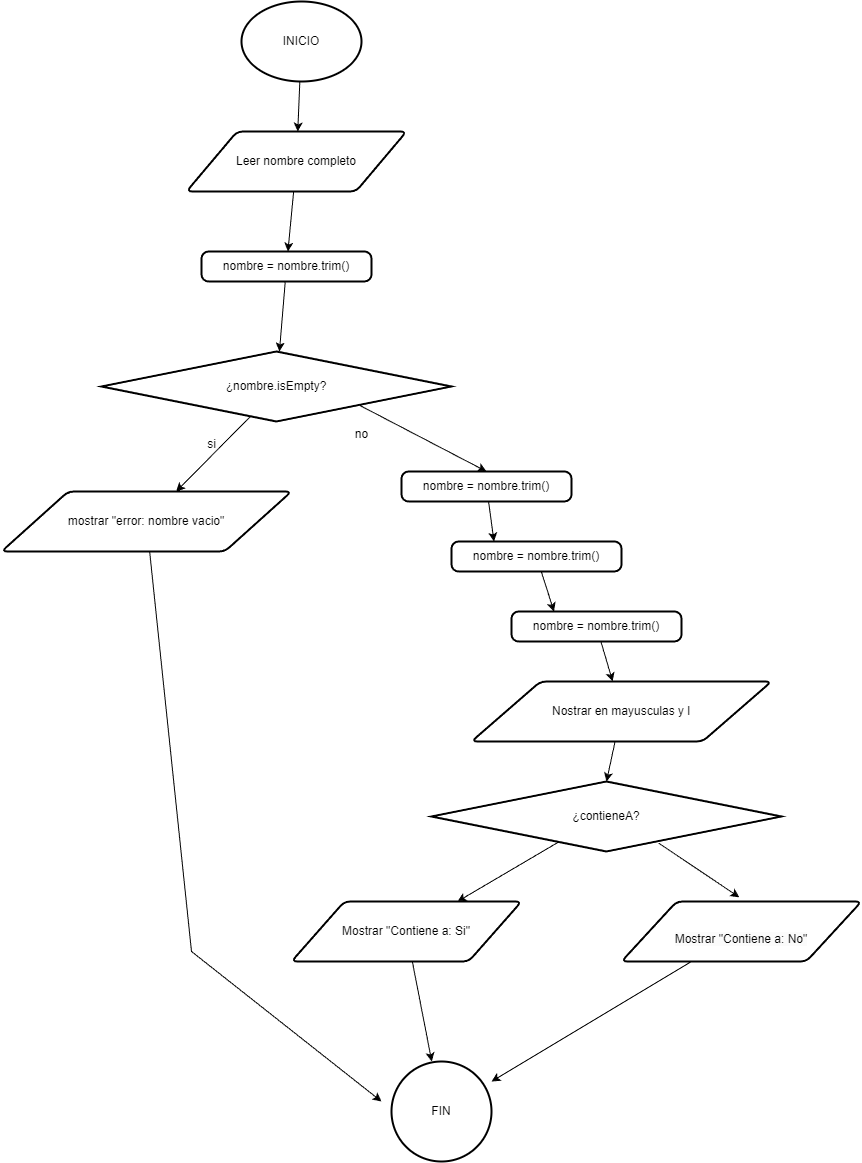

The diagram above was exported from draw.io. Its source (the exported page's mxGraphModel, read from the mxfile embedded in the PNG):
<mxGraphModel dx="1839" dy="2047" grid="1" gridSize="10" guides="1" tooltips="1" connect="1" arrows="1" fold="1" page="1" pageScale="1" pageWidth="850" pageHeight="1100" math="0" shadow="0">
  <root>
    <mxCell id="0" />
    <mxCell id="1" parent="0" />
    <mxCell id="18" style="rounded=0;orthogonalLoop=1;jettySize=auto;html=1;" edge="1" parent="1" source="2" target="8">
      <mxGeometry relative="1" as="geometry" />
    </mxCell>
    <mxCell id="2" value="INICIO" style="strokeWidth=2;html=1;shape=mxgraph.flowchart.start_2;whiteSpace=wrap;" vertex="1" parent="1">
      <mxGeometry x="160" y="-160" width="120" height="80" as="geometry" />
    </mxCell>
    <mxCell id="3" value="FIN" style="strokeWidth=2;html=1;shape=mxgraph.flowchart.start_2;whiteSpace=wrap;" vertex="1" parent="1">
      <mxGeometry x="310" y="900" width="100" height="100" as="geometry" />
    </mxCell>
    <mxCell id="32" style="edgeStyle=none;rounded=0;orthogonalLoop=1;jettySize=auto;html=1;" edge="1" parent="1" source="4" target="3">
      <mxGeometry relative="1" as="geometry" />
    </mxCell>
    <mxCell id="4" value="&lt;br&gt;&lt;span style=&quot;color: rgb(0, 0, 0); font-family: Helvetica; font-size: 12px; font-style: normal; font-variant-ligatures: normal; font-variant-caps: normal; font-weight: 400; letter-spacing: normal; orphans: 2; text-align: center; text-indent: 0px; text-transform: none; widows: 2; word-spacing: 0px; -webkit-text-stroke-width: 0px; background-color: rgb(251, 251, 251); text-decoration-thickness: initial; text-decoration-style: initial; text-decoration-color: initial; float: none; display: inline !important;&quot;&gt;Mostrar &quot;Contiene a: No&quot;&lt;/span&gt;&lt;br&gt;" style="shape=parallelogram;html=1;strokeWidth=2;perimeter=parallelogramPerimeter;whiteSpace=wrap;rounded=1;arcSize=12;size=0.23;" vertex="1" parent="1">
      <mxGeometry x="540" y="740" width="240" height="60" as="geometry" />
    </mxCell>
    <mxCell id="31" style="edgeStyle=none;rounded=0;orthogonalLoop=1;jettySize=auto;html=1;" edge="1" parent="1" source="5" target="3">
      <mxGeometry relative="1" as="geometry" />
    </mxCell>
    <mxCell id="5" value="Mostrar &quot;Contiene a: Si&quot;" style="shape=parallelogram;html=1;strokeWidth=2;perimeter=parallelogramPerimeter;whiteSpace=wrap;rounded=1;arcSize=12;size=0.23;" vertex="1" parent="1">
      <mxGeometry x="210" y="740" width="230" height="60" as="geometry" />
    </mxCell>
    <mxCell id="6" value="Nostrar en mayusculas y l" style="shape=parallelogram;html=1;strokeWidth=2;perimeter=parallelogramPerimeter;whiteSpace=wrap;rounded=1;arcSize=12;size=0.23;" vertex="1" parent="1">
      <mxGeometry x="390" y="520" width="300" height="60" as="geometry" />
    </mxCell>
    <mxCell id="33" style="edgeStyle=none;rounded=0;orthogonalLoop=1;jettySize=auto;html=1;" edge="1" parent="1" source="7">
      <mxGeometry relative="1" as="geometry">
        <mxPoint x="300" y="940" as="targetPoint" />
        <Array as="points">
          <mxPoint x="110" y="790" />
        </Array>
      </mxGeometry>
    </mxCell>
    <mxCell id="7" value="mostrar &quot;error: nombre vacio&quot;" style="shape=parallelogram;html=1;strokeWidth=2;perimeter=parallelogramPerimeter;whiteSpace=wrap;rounded=1;arcSize=12;size=0.23;" vertex="1" parent="1">
      <mxGeometry x="-80" y="330" width="290" height="60" as="geometry" />
    </mxCell>
    <mxCell id="19" style="rounded=0;orthogonalLoop=1;jettySize=auto;html=1;" edge="1" parent="1" source="8" target="10">
      <mxGeometry relative="1" as="geometry" />
    </mxCell>
    <mxCell id="8" value="Leer nombre completo" style="shape=parallelogram;html=1;strokeWidth=2;perimeter=parallelogramPerimeter;whiteSpace=wrap;rounded=1;arcSize=12;size=0.23;" vertex="1" parent="1">
      <mxGeometry x="105" y="-30" width="220" height="60" as="geometry" />
    </mxCell>
    <mxCell id="20" style="rounded=0;orthogonalLoop=1;jettySize=auto;html=1;" edge="1" parent="1" source="10" target="14">
      <mxGeometry relative="1" as="geometry" />
    </mxCell>
    <mxCell id="10" value="nombre = nombre.trim()" style="rounded=1;whiteSpace=wrap;html=1;absoluteArcSize=1;arcSize=14;strokeWidth=2;" vertex="1" parent="1">
      <mxGeometry x="120" y="90" width="170" height="30" as="geometry" />
    </mxCell>
    <mxCell id="25" style="rounded=0;orthogonalLoop=1;jettySize=auto;html=1;entryX=0.25;entryY=0;entryDx=0;entryDy=0;" edge="1" parent="1" source="11" target="12">
      <mxGeometry relative="1" as="geometry" />
    </mxCell>
    <mxCell id="11" value="nombre = nombre.trim()" style="rounded=1;whiteSpace=wrap;html=1;absoluteArcSize=1;arcSize=14;strokeWidth=2;" vertex="1" parent="1">
      <mxGeometry x="320" y="310" width="170" height="30" as="geometry" />
    </mxCell>
    <mxCell id="26" style="rounded=0;orthogonalLoop=1;jettySize=auto;html=1;entryX=0.25;entryY=0;entryDx=0;entryDy=0;" edge="1" parent="1" source="12" target="13">
      <mxGeometry relative="1" as="geometry" />
    </mxCell>
    <mxCell id="12" value="nombre = nombre.trim()" style="rounded=1;whiteSpace=wrap;html=1;absoluteArcSize=1;arcSize=14;strokeWidth=2;" vertex="1" parent="1">
      <mxGeometry x="370" y="380" width="170" height="30" as="geometry" />
    </mxCell>
    <mxCell id="27" style="edgeStyle=none;rounded=0;orthogonalLoop=1;jettySize=auto;html=1;" edge="1" parent="1" source="13" target="6">
      <mxGeometry relative="1" as="geometry" />
    </mxCell>
    <mxCell id="13" value="nombre = nombre.trim()" style="rounded=1;whiteSpace=wrap;html=1;absoluteArcSize=1;arcSize=14;strokeWidth=2;" vertex="1" parent="1">
      <mxGeometry x="430" y="450" width="170" height="30" as="geometry" />
    </mxCell>
    <mxCell id="21" style="rounded=0;orthogonalLoop=1;jettySize=auto;html=1;exitX=0.43;exitY=0.905;exitDx=0;exitDy=0;exitPerimeter=0;" edge="1" parent="1" source="14" target="7">
      <mxGeometry relative="1" as="geometry" />
    </mxCell>
    <mxCell id="22" style="rounded=0;orthogonalLoop=1;jettySize=auto;html=1;entryX=0.5;entryY=0;entryDx=0;entryDy=0;exitX=0.728;exitY=0.744;exitDx=0;exitDy=0;exitPerimeter=0;" edge="1" parent="1" source="14" target="11">
      <mxGeometry relative="1" as="geometry" />
    </mxCell>
    <mxCell id="14" value="¿nombre.isEmpty?" style="strokeWidth=2;html=1;shape=mxgraph.flowchart.decision;whiteSpace=wrap;" vertex="1" parent="1">
      <mxGeometry x="20" y="190" width="350" height="70" as="geometry" />
    </mxCell>
    <mxCell id="29" style="edgeStyle=none;rounded=0;orthogonalLoop=1;jettySize=auto;html=1;exitX=0.364;exitY=0.862;exitDx=0;exitDy=0;exitPerimeter=0;" edge="1" parent="1" source="17" target="5">
      <mxGeometry relative="1" as="geometry" />
    </mxCell>
    <mxCell id="17" value="¿contieneA?" style="strokeWidth=2;html=1;shape=mxgraph.flowchart.decision;whiteSpace=wrap;" vertex="1" parent="1">
      <mxGeometry x="350" y="620" width="350" height="70" as="geometry" />
    </mxCell>
    <mxCell id="23" value="no" style="text;html=1;align=center;verticalAlign=middle;resizable=0;points=[];autosize=1;strokeColor=none;fillColor=none;" vertex="1" parent="1">
      <mxGeometry x="260" y="258" width="40" height="30" as="geometry" />
    </mxCell>
    <mxCell id="24" value="si" style="text;html=1;align=center;verticalAlign=middle;resizable=0;points=[];autosize=1;strokeColor=none;fillColor=none;" vertex="1" parent="1">
      <mxGeometry x="115" y="268" width="30" height="30" as="geometry" />
    </mxCell>
    <mxCell id="28" style="edgeStyle=none;rounded=0;orthogonalLoop=1;jettySize=auto;html=1;entryX=0.5;entryY=0;entryDx=0;entryDy=0;entryPerimeter=0;" edge="1" parent="1" source="6" target="17">
      <mxGeometry relative="1" as="geometry" />
    </mxCell>
    <mxCell id="30" style="edgeStyle=none;rounded=0;orthogonalLoop=1;jettySize=auto;html=1;entryX=0.491;entryY=-0.07;entryDx=0;entryDy=0;entryPerimeter=0;exitX=0.649;exitY=0.88;exitDx=0;exitDy=0;exitPerimeter=0;" edge="1" parent="1" source="17" target="4">
      <mxGeometry relative="1" as="geometry" />
    </mxCell>
  </root>
</mxGraphModel>